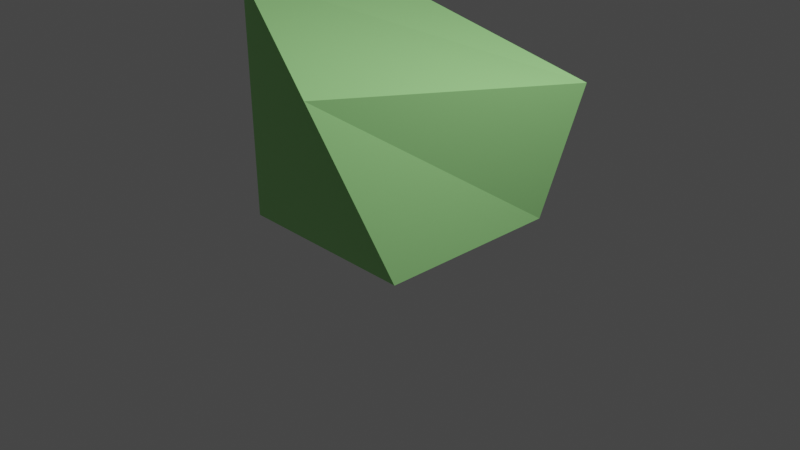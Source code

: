 # Source: PrimitiveTestingCube.blend  (saved by Blender 2.80.75; exported with 4.5.12 LTS)
import bpy
from mathutils import Matrix  # noqa: F401  (used for matrix-valued properties, if any)

bpy.ops.wm.read_factory_settings(use_empty=True)
scene = bpy.context.scene
scene.name = 'Scene'

# ---- collections
col_collection = bpy.data.collections.new('Collection'); scene.collection.children.link(col_collection)

# ---- materials (node trees are filled in below, after node groups)
mat_material = bpy.data.materials.new('Material')
mat_material.alpha_threshold = 0.0
mat_material.use_transparent_shadow = False
mat_material.line_color = (0.0, 0.0, 0.0, 1.0)

# ---- material node trees
mat_material.use_nodes = True; mat_material.node_tree.nodes.clear()
_N = mat_material.node_tree.nodes; _L = mat_material.node_tree.links
n0 = _N.new('ShaderNodeOutputMaterial'); n0.name = 'Material Output'; n0.location = (300, 300)
n1 = _N.new('ShaderNodeBsdfPrincipled'); n1.name = 'Principled BSDF'; n1.location = (10, 300)
n1.distribution = 'GGX'
n1.subsurface_method = 'BURLEY'
n1.inputs[0].default_value = (0.3705, 0.8, 0.2803, 1.0)
n1.inputs[2].default_value = 0.4
n1.inputs[3].default_value = 1.45
n1.inputs[27].default_value = (0.0, 0.0, 0.0, 1.0)
n1.inputs[28].default_value = 1.0
_L.new(n1.outputs[0], n0.inputs[0])
n0.is_active_output = True

# ---- world
world_world = bpy.data.worlds.new('World'); scene.world = world_world
world_world.use_nodes = True; world_world.node_tree.nodes.clear()
_N = world_world.node_tree.nodes; _L = world_world.node_tree.links
n0 = _N.new('ShaderNodeOutputWorld'); n0.name = 'World Output'; n0.location = (300, 300)
n1 = _N.new('ShaderNodeBackground'); n1.name = 'Background'; n1.location = (10, 300)
n1.inputs[0].default_value = (0.05088, 0.05088, 0.05088, 1.0)
_L.new(n1.outputs[0], n0.inputs[0])
n0.is_active_output = True
world_world.color = (0.05088, 0.05088, 0.05088)
world_world.use_sun_shadow = False
world_world.sun_shadow_jitter_overblur = 0.0

# ---- cameras
cam_camera = bpy.data.cameras.new('Camera')
cam_camera.clip_end = 100.0
cam_camera.ortho_scale = 7.314

# ---- lights
light_light = bpy.data.lights.new('Light', 'POINT')
light_light.transmission_factor = 0.0
light_light.energy = 1000.0
light_light.shadow_soft_size = 0.1
light_light.shadow_maximum_resolution = 0.006
light_light.use_absolute_resolution = True

# ---- meshes
me_cube = bpy.data.meshes.new('Cube')
me_cube.from_pydata([(1.204, 1.322, 1.419), (0.9819, 1.01, 3.433e-05), (0.8591, -1.837, 1.932), (0.9819, -0.9902, 3.433e-05), (-1.018, 1.01, 2.0), (-1.018, 1.01, 3.433e-05), (-1.521, -0.6665, 2.294), (-1.018, -0.9902, 3.433e-05)], [], [(0, 4, 6, 2), (3, 2, 6, 7), (7, 6, 4, 5), (5, 1, 3, 7), (1, 0, 2, 3), (5, 4, 0, 1)])
_uv = me_cube.uv_layers.new(name='UVMap')
_uv.uv.foreach_set('vector', [0.375, 0.0, 0.625, 0.0, 0.625, 0.25, 0.375, 0.25, 0.375, 0.25, 0.625, 0.25, 0.625, 0.5, 0.375, 0.5, 0.375, 0.5, 0.625, 0.5, 0.625, 0.75, 0.375, 0.75, 0.375, 0.75, 0.625, 0.75, 0.625, 1.0, 0.375, 1.0, 0.125, 0.5, 0.375, 0.5, 0.375, 0.75, 0.125, 0.75, 0.625, 0.5, 0.875, 0.5, 0.875, 0.75, 0.625, 0.75])
me_cube.materials.append(mat_material)
me_cube.use_remesh_preserve_volume = False
me_cube.use_remesh_preserve_attributes = False
me_cube.use_mirror_vertex_groups = False
me_cube.update()

# ---- objects
ob_primitivetestingcubemodel = bpy.data.objects.new('PrimitiveTestingCubeModel', me_cube)
ob_light = bpy.data.objects.new('Light', light_light)
ob_camera = bpy.data.objects.new('Camera', cam_camera)

# ---- transforms, parenting, visibility, modifiers, constraints
ob_primitivetestingcubemodel.location = (0.0181, -0.009751, 0.02384)
ob_primitivetestingcubemodel.lock_rotations_4d = False
ob_primitivetestingcubemodel.empty_display_type = 'ARROWS'
ob_primitivetestingcubemodel.lineart.crease_threshold = 0.0
ob_light.location = (4.076, 1.005, 5.904)
ob_light.rotation_euler = (0.6503, 0.05522, 1.866)
ob_light.lock_rotations_4d = False
ob_light.empty_display_type = 'ARROWS'
ob_light.color = (0.0, 0.0, 0.0, 0.0)
ob_light.lineart.crease_threshold = 0.0
ob_camera.location = (7.359, -6.926, 4.958)
ob_camera.rotation_euler = (1.109, 0.0, 0.8149)
ob_camera.lock_rotations_4d = False
ob_camera.empty_display_type = 'ARROWS'
ob_camera.color = (0.0, 0.0, 0.0, 0.0)
ob_camera.display_type = 'WIRE'
ob_camera.lineart.crease_threshold = 0.0

# ---- collection membership
col_collection.objects.link(ob_primitivetestingcubemodel)
col_collection.objects.link(ob_light)
col_collection.objects.link(ob_camera)

# ---- scene / render settings (as saved in the file)
scene.camera = ob_camera
scene.frame_start = 1; scene.frame_end = 250; scene.frame_set(1)
scene.render.engine = 'BLENDER_EEVEE_NEXT'
scene.cycles.use_denoising = False
scene.cycles.samples = 128
scene.cycles.sampling_pattern = 'TABULATED_SOBOL'
scene.cycles.use_adaptive_sampling = False
scene.cycles.use_light_tree = False
scene.view_settings.view_transform = 'Filmic'
bpy.context.view_layer.update()
